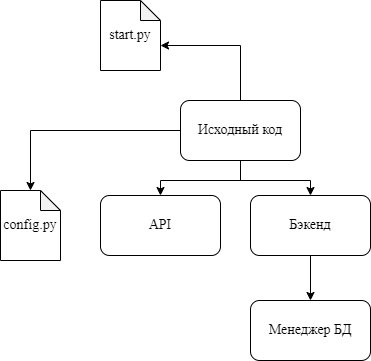

The diagram above was exported from draw.io. Its source (the exported page's mxGraphModel, read from the mxfile embedded in the PNG):
<mxGraphModel dx="1050" dy="483" grid="1" gridSize="10" guides="1" tooltips="1" connect="1" arrows="1" fold="1" page="1" pageScale="1" pageWidth="827" pageHeight="1169" math="0" shadow="0">
  <root>
    <mxCell id="0" />
    <mxCell id="1" parent="0" />
    <mxCell id="N2pP1Q7jRHqm0glLc_uK-8" style="edgeStyle=orthogonalEdgeStyle;rounded=0;orthogonalLoop=1;jettySize=auto;html=1;exitX=0.5;exitY=0;exitDx=0;exitDy=0;entryX=0;entryY=0;entryDx=60;entryDy=45;entryPerimeter=0;fontFamily=Times New Roman;fontSize=14;" parent="1" source="N2pP1Q7jRHqm0glLc_uK-1" target="N2pP1Q7jRHqm0glLc_uK-3" edge="1">
      <mxGeometry relative="1" as="geometry" />
    </mxCell>
    <mxCell id="N2pP1Q7jRHqm0glLc_uK-9" style="edgeStyle=orthogonalEdgeStyle;rounded=0;orthogonalLoop=1;jettySize=auto;html=1;exitX=0;exitY=0.5;exitDx=0;exitDy=0;fontFamily=Times New Roman;fontSize=14;" parent="1" source="N2pP1Q7jRHqm0glLc_uK-1" target="N2pP1Q7jRHqm0glLc_uK-7" edge="1">
      <mxGeometry relative="1" as="geometry" />
    </mxCell>
    <mxCell id="N2pP1Q7jRHqm0glLc_uK-10" style="edgeStyle=orthogonalEdgeStyle;rounded=0;orthogonalLoop=1;jettySize=auto;html=1;exitX=0.5;exitY=1;exitDx=0;exitDy=0;fontFamily=Times New Roman;fontSize=14;" parent="1" source="N2pP1Q7jRHqm0glLc_uK-1" target="N2pP1Q7jRHqm0glLc_uK-4" edge="1">
      <mxGeometry relative="1" as="geometry" />
    </mxCell>
    <mxCell id="N2pP1Q7jRHqm0glLc_uK-13" style="edgeStyle=orthogonalEdgeStyle;rounded=0;orthogonalLoop=1;jettySize=auto;html=1;exitX=0.5;exitY=1;exitDx=0;exitDy=0;entryX=0.5;entryY=0;entryDx=0;entryDy=0;fontFamily=Times New Roman;fontSize=14;" parent="1" source="N2pP1Q7jRHqm0glLc_uK-1" target="N2pP1Q7jRHqm0glLc_uK-6" edge="1">
      <mxGeometry relative="1" as="geometry" />
    </mxCell>
    <mxCell id="N2pP1Q7jRHqm0glLc_uK-1" value="Исходный код" style="rounded=1;whiteSpace=wrap;html=1;fontFamily=Times New Roman;fontSize=14;" parent="1" vertex="1">
      <mxGeometry x="200" y="140" width="120" height="60" as="geometry" />
    </mxCell>
    <mxCell id="N2pP1Q7jRHqm0glLc_uK-3" value="start.py" style="shape=note;whiteSpace=wrap;html=1;backgroundOutline=1;darkOpacity=0.05;fontFamily=Times New Roman;fontSize=14;size=20;" parent="1" vertex="1">
      <mxGeometry x="120" y="40" width="60" height="70" as="geometry" />
    </mxCell>
    <mxCell id="N2pP1Q7jRHqm0glLc_uK-4" value="API" style="rounded=1;whiteSpace=wrap;html=1;fontFamily=Times New Roman;fontSize=14;" parent="1" vertex="1">
      <mxGeometry x="120" y="235" width="120" height="60" as="geometry" />
    </mxCell>
    <mxCell id="N2pP1Q7jRHqm0glLc_uK-5" value="Менеджер БД" style="rounded=1;whiteSpace=wrap;html=1;fontFamily=Times New Roman;fontSize=14;" parent="1" vertex="1">
      <mxGeometry x="270" y="340" width="120" height="60" as="geometry" />
    </mxCell>
    <mxCell id="N2pP1Q7jRHqm0glLc_uK-14" value="" style="edgeStyle=orthogonalEdgeStyle;rounded=0;orthogonalLoop=1;jettySize=auto;html=1;fontFamily=Times New Roman;fontSize=14;" parent="1" source="N2pP1Q7jRHqm0glLc_uK-6" target="N2pP1Q7jRHqm0glLc_uK-5" edge="1">
      <mxGeometry relative="1" as="geometry" />
    </mxCell>
    <mxCell id="N2pP1Q7jRHqm0glLc_uK-6" value="Бэкенд" style="rounded=1;whiteSpace=wrap;html=1;fontFamily=Times New Roman;fontSize=14;" parent="1" vertex="1">
      <mxGeometry x="270" y="235" width="120" height="60" as="geometry" />
    </mxCell>
    <mxCell id="N2pP1Q7jRHqm0glLc_uK-7" value="config.py" style="shape=note;whiteSpace=wrap;html=1;backgroundOutline=1;darkOpacity=0.05;fontFamily=Times New Roman;fontSize=14;size=20;" parent="1" vertex="1">
      <mxGeometry x="20" y="230" width="60" height="70" as="geometry" />
    </mxCell>
  </root>
</mxGraphModel>